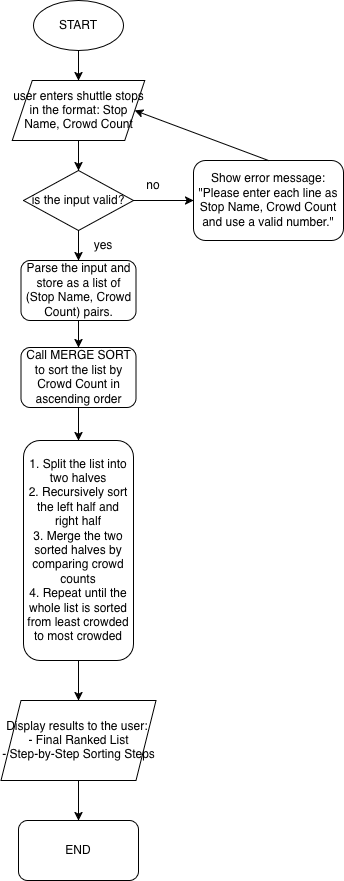

The diagram above was exported from draw.io. Its source (the exported page's mxGraphModel, read from the mxfile embedded in the PNG):
<mxGraphModel dx="1868" dy="1042" grid="1" gridSize="10" guides="1" tooltips="1" connect="1" arrows="1" fold="1" page="1" pageScale="1" pageWidth="850" pageHeight="1100" math="0" shadow="0">
  <root>
    <mxCell id="0" />
    <mxCell id="1" parent="0" />
    <mxCell id="4L0a0_aPUvrglHyB4QPN-1" parent="1" style="ellipse;whiteSpace=wrap;html=1;" value="START" vertex="1">
      <mxGeometry height="50" width="90" x="370" y="30" as="geometry" />
    </mxCell>
    <mxCell id="4L0a0_aPUvrglHyB4QPN-3" parent="1" style="shape=parallelogram;perimeter=parallelogramPerimeter;whiteSpace=wrap;html=1;fixedSize=1;" value="user enters shuttle stops in the format: Stop Name, Crowd Count" vertex="1">
      <mxGeometry height="60" width="132.5" x="348.75" y="110" as="geometry" />
    </mxCell>
    <mxCell id="4L0a0_aPUvrglHyB4QPN-4" edge="1" parent="1" source="4L0a0_aPUvrglHyB4QPN-1" style="endArrow=classic;html=1;rounded=0;exitX=0.5;exitY=1;exitDx=0;exitDy=0;entryX=0.5;entryY=0;entryDx=0;entryDy=0;" target="4L0a0_aPUvrglHyB4QPN-3" value="">
      <mxGeometry height="50" relative="1" width="50" as="geometry">
        <mxPoint x="410" y="140" as="sourcePoint" />
        <mxPoint x="460" y="90" as="targetPoint" />
      </mxGeometry>
    </mxCell>
    <mxCell id="4L0a0_aPUvrglHyB4QPN-5" parent="1" style="rhombus;whiteSpace=wrap;html=1;" value="is the input valid?" vertex="1">
      <mxGeometry height="60" width="110" x="360" y="200" as="geometry" />
    </mxCell>
    <mxCell id="4L0a0_aPUvrglHyB4QPN-6" edge="1" parent="1" source="4L0a0_aPUvrglHyB4QPN-3" style="endArrow=classic;html=1;rounded=0;exitX=0.5;exitY=1;exitDx=0;exitDy=0;entryX=0.5;entryY=0;entryDx=0;entryDy=0;" target="4L0a0_aPUvrglHyB4QPN-5" value="">
      <mxGeometry height="50" relative="1" width="50" as="geometry">
        <mxPoint x="481.25" y="210" as="sourcePoint" />
        <mxPoint x="531.25" y="160" as="targetPoint" />
      </mxGeometry>
    </mxCell>
    <mxCell id="4L0a0_aPUvrglHyB4QPN-7" parent="1" style="rounded=1;whiteSpace=wrap;html=1;" value="Parse the input and store as a list of (Stop Name, Crowd Count) pairs." vertex="1">
      <mxGeometry height="60" width="115" x="357.5" y="290" as="geometry" />
    </mxCell>
    <mxCell id="4L0a0_aPUvrglHyB4QPN-8" edge="1" parent="1" source="4L0a0_aPUvrglHyB4QPN-5" style="endArrow=classic;html=1;rounded=0;entryX=0.5;entryY=0;entryDx=0;entryDy=0;exitX=0.5;exitY=1;exitDx=0;exitDy=0;" target="4L0a0_aPUvrglHyB4QPN-7" value="">
      <mxGeometry height="50" relative="1" width="50" as="geometry">
        <mxPoint x="410" y="260" as="sourcePoint" />
        <mxPoint x="460" y="210" as="targetPoint" />
      </mxGeometry>
    </mxCell>
    <mxCell id="4L0a0_aPUvrglHyB4QPN-9" parent="1" style="rounded=1;whiteSpace=wrap;html=1;" value="Call MERGE SORT to sort the list by Crowd Count in ascending order" vertex="1">
      <mxGeometry height="60" width="115" x="357.5" y="377" as="geometry" />
    </mxCell>
    <mxCell id="4L0a0_aPUvrglHyB4QPN-10" edge="1" parent="1" source="4L0a0_aPUvrglHyB4QPN-7" style="endArrow=classic;html=1;rounded=0;exitX=0.5;exitY=1;exitDx=0;exitDy=0;entryX=0.5;entryY=0;entryDx=0;entryDy=0;" target="4L0a0_aPUvrglHyB4QPN-9" value="">
      <mxGeometry height="50" relative="1" width="50" as="geometry">
        <mxPoint x="340" y="460" as="sourcePoint" />
        <mxPoint x="390" y="410" as="targetPoint" />
      </mxGeometry>
    </mxCell>
    <mxCell id="4L0a0_aPUvrglHyB4QPN-11" parent="1" style="rounded=1;whiteSpace=wrap;html=1;" value="&lt;div&gt;1. Split the list into two halves&lt;/div&gt;&lt;div&gt;2. Recursively sort the left half and right half&lt;/div&gt;&lt;div&gt;3. Merge the two sorted halves by comparing crowd counts&lt;/div&gt;&lt;div&gt;4. Repeat until the whole list is sorted from least crowded to most crowded&lt;/div&gt;" vertex="1">
      <mxGeometry height="220" width="110" x="360" y="470" as="geometry" />
    </mxCell>
    <mxCell id="6xRzdD_6UB1rO0yyU3pl-1" edge="1" parent="1" source="4L0a0_aPUvrglHyB4QPN-9" style="endArrow=classic;html=1;rounded=0;exitX=0.5;exitY=1;exitDx=0;exitDy=0;" target="4L0a0_aPUvrglHyB4QPN-11" value="">
      <mxGeometry height="50" relative="1" width="50" as="geometry">
        <mxPoint x="360" y="450" as="sourcePoint" />
        <mxPoint x="410" y="400" as="targetPoint" />
      </mxGeometry>
    </mxCell>
    <mxCell id="6xRzdD_6UB1rO0yyU3pl-2" parent="1" style="shape=parallelogram;perimeter=parallelogramPerimeter;whiteSpace=wrap;html=1;fixedSize=1;" value="&lt;div&gt;Display results to the user:&amp;nbsp;&lt;/div&gt;&lt;div&gt;- Final Ranked List&lt;/div&gt;&lt;div&gt;- Step-by-Step Sorting Steps&lt;/div&gt;" vertex="1">
      <mxGeometry height="80" width="155" x="337.5" y="730" as="geometry" />
    </mxCell>
    <mxCell id="6xRzdD_6UB1rO0yyU3pl-3" edge="1" parent="1" source="4L0a0_aPUvrglHyB4QPN-11" style="endArrow=classic;html=1;rounded=0;exitX=0.5;exitY=1;exitDx=0;exitDy=0;" target="6xRzdD_6UB1rO0yyU3pl-2" value="">
      <mxGeometry height="50" relative="1" width="50" as="geometry">
        <mxPoint x="360" y="710" as="sourcePoint" />
        <mxPoint x="410" y="660" as="targetPoint" />
      </mxGeometry>
    </mxCell>
    <mxCell id="6xRzdD_6UB1rO0yyU3pl-4" parent="1" style="rounded=1;whiteSpace=wrap;html=1;" value="END" vertex="1">
      <mxGeometry height="60" width="120" x="355" y="850" as="geometry" />
    </mxCell>
    <mxCell id="6xRzdD_6UB1rO0yyU3pl-5" edge="1" parent="1" source="6xRzdD_6UB1rO0yyU3pl-2" style="endArrow=classic;html=1;rounded=0;exitX=0.5;exitY=1;exitDx=0;exitDy=0;entryX=0.5;entryY=0;entryDx=0;entryDy=0;" target="6xRzdD_6UB1rO0yyU3pl-4" value="">
      <mxGeometry height="50" relative="1" width="50" as="geometry">
        <mxPoint x="360" y="830" as="sourcePoint" />
        <mxPoint x="410" y="780" as="targetPoint" />
      </mxGeometry>
    </mxCell>
    <mxCell id="6xRzdD_6UB1rO0yyU3pl-6" parent="1" style="text;html=1;whiteSpace=wrap;strokeColor=none;fillColor=none;align=center;verticalAlign=middle;rounded=0;" value="yes" vertex="1">
      <mxGeometry height="30" width="60" x="410" y="260" as="geometry" />
    </mxCell>
    <mxCell id="6xRzdD_6UB1rO0yyU3pl-7" edge="1" parent="1" source="4L0a0_aPUvrglHyB4QPN-5" style="endArrow=classic;html=1;rounded=0;exitX=1;exitY=0.5;exitDx=0;exitDy=0;" value="">
      <mxGeometry height="50" relative="1" width="50" as="geometry">
        <mxPoint x="481.25" y="240" as="sourcePoint" />
        <mxPoint x="530" y="230" as="targetPoint" />
      </mxGeometry>
    </mxCell>
    <mxCell id="6xRzdD_6UB1rO0yyU3pl-8" parent="1" style="text;html=1;whiteSpace=wrap;strokeColor=none;fillColor=none;align=center;verticalAlign=middle;rounded=0;" value="&lt;div&gt;no&lt;/div&gt;" vertex="1">
      <mxGeometry height="30" width="60" x="460" y="200" as="geometry" />
    </mxCell>
    <mxCell id="6xRzdD_6UB1rO0yyU3pl-9" parent="1" style="rounded=1;whiteSpace=wrap;html=1;" value="Show error message: &quot;Please enter each line as Stop Name, Crowd Count and use a valid number.&quot;" vertex="1">
      <mxGeometry height="80" width="150" x="530" y="190" as="geometry" />
    </mxCell>
    <mxCell id="6xRzdD_6UB1rO0yyU3pl-10" edge="1" parent="1" source="6xRzdD_6UB1rO0yyU3pl-9" style="endArrow=classic;html=1;rounded=0;exitX=0.5;exitY=0;exitDx=0;exitDy=0;entryX=1;entryY=0.5;entryDx=0;entryDy=0;" target="4L0a0_aPUvrglHyB4QPN-3" value="">
      <mxGeometry height="50" relative="1" width="50" as="geometry">
        <mxPoint x="590" y="170" as="sourcePoint" />
        <mxPoint x="640" y="120" as="targetPoint" />
      </mxGeometry>
    </mxCell>
  </root>
</mxGraphModel>